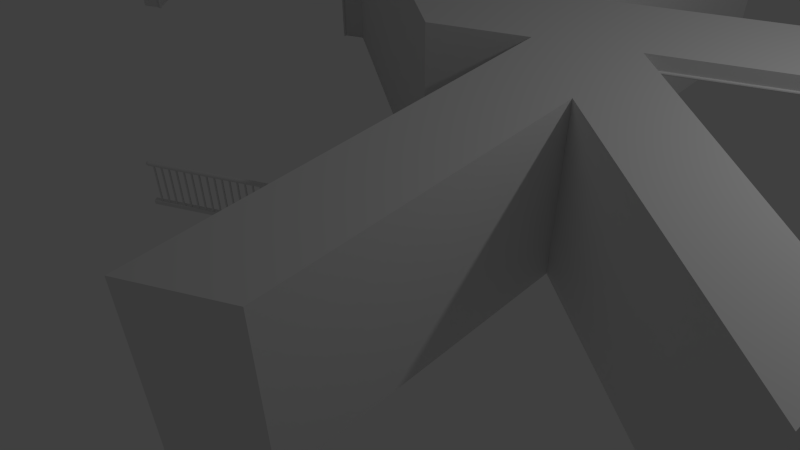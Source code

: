# Source: hex.blend  (saved by Blender 2.67.0; exported with 4.5.12 LTS)
import bpy
from mathutils import Matrix  # noqa: F401  (used for matrix-valued properties, if any)

bpy.ops.wm.read_factory_settings(use_empty=True)
scene = bpy.context.scene
scene.name = 'Scene'

# ---- collections
col_collection_1 = bpy.data.collections.new('Collection 1'); scene.collection.children.link(col_collection_1)
col_collection_2 = bpy.data.collections.new('Collection 2'); scene.collection.children.link(col_collection_2)
col_collection_2.hide_render = True
col_collection_2.hide_viewport = True
col_collection_3 = bpy.data.collections.new('Collection 3'); scene.collection.children.link(col_collection_3)
col_collection_3.hide_render = True
col_collection_3.hide_viewport = True
col_collection_20 = bpy.data.collections.new('Collection 20'); scene.collection.children.link(col_collection_20)
col_collection_20.hide_render = True
col_collection_20.hide_viewport = True
col_bookcase = bpy.data.collections.new('Bookcase')  # instanced only; not linked into the scene
col_doorframe = bpy.data.collections.new('Doorframe')  # instanced only; not linked into the scene

# ---- materials (node trees are filled in below, after node groups)
mat_material = bpy.data.materials.new('Material')
mat_material.alpha_threshold = 0.0
mat_material.use_transparent_shadow = False
mat_material.roughness = 0.5
mat_material.line_color = (0.0, 0.0, 0.0, 1.0)

# ---- material node trees

# ---- world
world_world = bpy.data.worlds.new('World'); scene.world = world_world
world_world.color = (0.05088, 0.05088, 0.05088)
world_world.use_sun_shadow = False
world_world.sun_shadow_jitter_overblur = 0.0
world_world.cycles.sampling_method = 'MANUAL'
world_world.cycles.sample_map_resolution = 256

# ---- cameras
cam_camera = bpy.data.cameras.new('Camera')
cam_camera.clip_end = 100.0
cam_camera.lens = 35.0
cam_camera.sensor_width = 32.0
cam_camera.sensor_height = 18.0
cam_camera.ortho_scale = 7.314
cam_camera.dof.focus_distance = 0.0
cam_camera.dof.aperture_fstop = 128.0

# ---- lights
light_lamp = bpy.data.lights.new('Lamp', 'POINT')
light_lamp.transmission_factor = 0.0
light_lamp.cutoff_distance = 30.0
light_lamp.energy = 100.0
light_lamp.shadow_buffer_clip_start = 1.001
light_lamp.shadow_soft_size = 0.1
light_lamp.shadow_maximum_resolution = 0.006
light_lamp.use_absolute_resolution = True
light_lamp.cycles.use_multiple_importance_sampling = False

# ---- meshes
me_far_end = bpy.data.meshes.new('Far End')
me_far_end.from_pydata([(4.33, 7.5, 0.0), (-2.337e-05, 10.0, 0.0), (-4.33, 7.5, 0.0), (-4.33, 2.5, 0.0), (0.0, 0.0, 0.0), (4.33, 2.5, 0.0), (4.33, 7.5, -0.1), (-2.337e-05, 10.0, -0.1), (-4.33, 7.5, -0.1), (-4.33, 2.5, -0.1), (0.0, 0.0, -0.1), (4.33, 2.5, -0.1)], [], [(2, 1, 0, 5, 4, 3), (8, 9, 10, 11, 6, 7), (1, 2, 8, 7), (4, 5, 11, 10), (4, 3, 9, 10), (0, 1, 7, 6), (2, 3, 9, 8), (5, 0, 6, 11)])
me_far_end.use_remesh_preserve_volume = False
me_far_end.use_remesh_preserve_attributes = False
me_far_end.use_mirror_vertex_groups = False
me_far_end.update()
me_passage_floor = bpy.data.meshes.new('Passage Floor')
me_passage_floor.from_pydata([(2.5, 4.13e-07, 0.0), (-2.5, 6.057e-07, 0.0), (2.5, 1.0, 0.0), (-2.5, 1.0, 0.0), (2.5, 4.13e-07, -0.1), (-2.5, 6.057e-07, -0.1), (2.5, 1.0, -0.1), (-2.5, 1.0, -0.1)], [], [(1, 3, 2, 0), (5, 4, 6, 7), (0, 2, 6, 4), (3, 1, 5, 7), (1, 0, 4, 5), (2, 3, 7, 6)])
me_passage_floor.use_remesh_preserve_volume = False
me_passage_floor.use_remesh_preserve_attributes = False
me_passage_floor.use_mirror_vertex_groups = False
me_passage_floor.update()
me_hexagon_004 = bpy.data.meshes.new('Hexagon.004')
me_hexagon_004.from_pydata([(-4.33, 7.5, 0.0), (-8.66, 5.0, 0.0), (-8.66, -7.153e-07, 0.0), (-4.33, -2.5, 0.0), (0.0, 0.0, 0.0), (0.0, 5.0, 0.0), (1.51e-07, -1.25, 0.0), (-3.248, -3.125, 0.0), (-4.33, 7.5, -0.1), (-8.66, 5.0, -0.1), (-8.66, -7.153e-07, -0.1), (-4.33, -2.5, -0.1), (0.0, 0.0, -0.1), (0.0, 5.0, -0.1), (1.51e-07, -1.25, -0.1), (-3.248, -3.125, -0.1)], [], [(2, 1, 0, 5, 4, 3), (3, 4, 6, 7), (10, 11, 12, 13, 8, 9), (11, 15, 14, 12), (3, 7, 15, 11), (1, 2, 10, 9), (4, 5, 13, 12), (6, 4, 12, 14), (0, 1, 9, 8), (7, 6, 14, 15), (2, 3, 11, 10), (5, 0, 8, 13)])
me_hexagon_004.use_remesh_preserve_volume = False
me_hexagon_004.use_remesh_preserve_attributes = False
me_hexagon_004.use_mirror_vertex_groups = False
me_hexagon_004.update()
me_railing = bpy.data.meshes.new('Railing')
me_railing.from_pydata([(-3.0, -0.03, -0.03), (-3.0, 0.03, -0.03), (0.0, 0.03, -0.03), (0.0, -0.03, -0.03), (-3.0, -0.03, 0.03), (-3.0, 0.03, 0.03), (0.0, 0.03, 0.03), (0.0, -0.03, 0.03)], [], [(4, 5, 1, 0), (5, 6, 2, 1), (6, 7, 3, 2), (7, 4, 0, 3), (0, 1, 2, 3), (7, 6, 5, 4)])
me_railing.use_remesh_preserve_volume = False
me_railing.use_remesh_preserve_attributes = False
me_railing.use_mirror_vertex_groups = False
me_railing.update()
me_bannister_base = bpy.data.meshes.new('Bannister Base')
me_bannister_base.from_pydata([(-3.0, -0.03, -0.03), (-3.0, 0.03, -0.03), (0.0, 0.03, -0.03), (0.0, -0.03, -0.03), (-3.0, -0.03, 0.03), (-3.0, 0.03, 0.03), (0.0, 0.03, 0.03), (0.0, -0.03, 0.03)], [], [(4, 5, 1, 0), (5, 6, 2, 1), (6, 7, 3, 2), (7, 4, 0, 3), (0, 1, 2, 3), (7, 6, 5, 4)])
me_bannister_base.use_remesh_preserve_volume = False
me_bannister_base.use_remesh_preserve_attributes = False
me_bannister_base.use_mirror_vertex_groups = False
me_bannister_base.update()
me_railing_post = bpy.data.meshes.new('Railing Post')
me_railing_post.from_pydata([(-0.04, -0.04, -0.16), (-0.04, 0.04, -0.16), (0.04, 0.04, -0.16), (0.04, -0.04, -0.16), (-0.04, -0.04, 0.64), (-0.04, 0.04, 0.64), (0.04, 0.04, 0.64), (0.04, -0.04, 0.64)], [], [(4, 5, 1, 0), (5, 6, 2, 1), (6, 7, 3, 2), (7, 4, 0, 3), (0, 1, 2, 3), (7, 6, 5, 4)])
me_railing_post.use_remesh_preserve_volume = False
me_railing_post.use_remesh_preserve_attributes = False
me_railing_post.use_mirror_vertex_groups = False
me_railing_post.update()
me_knob = bpy.data.meshes.new('Knob')
me_knob.from_pydata([(-0.007804, 0.0, 0.03923), (-0.01531, 0.0, 0.03696), (-0.02222, 0.0, 0.03326), (-0.02828, 0.0, 0.02828), (-0.03326, 0.0, 0.02222), (-0.03696, 0.0, 0.01531), (-0.03923, 0.0, 0.007804), (-0.04, 0.0, 3.02e-09), (-0.03923, 0.0, -0.007804), (-0.03696, 0.0, -0.01531), (-0.03326, 0.0, -0.02222), (-0.02828, 0.0, -0.02828), (-0.02222, 0.0, -0.03326), (-0.007654, 0.001522, 0.03923), (-0.01501, 0.002986, 0.03696), (-0.0218, 0.004335, 0.03326), (-0.02774, 0.005518, 0.02828), (-0.03262, 0.006488, 0.02222), (-0.03625, 0.00721, 0.01531), (-0.03848, 0.007654, 0.007804), (-0.03923, 0.007804, 3.725e-09), (-0.03848, 0.007654, -0.007804), (-0.03625, 0.00721, -0.01531), (-0.03262, 0.006488, -0.02222), (-0.02774, 0.005518, -0.02828), (-0.0218, 0.004335, -0.03326), (-0.00721, 0.002986, 0.03923), (-0.01414, 0.005858, 0.03696), (-0.02053, 0.008504, 0.03326), (-0.02613, 0.01082, 0.02828), (-0.03073, 0.01273, 0.02222), (-0.03414, 0.01414, 0.01531), (-0.03625, 0.01501, 0.007804), (-0.03696, 0.01531, 3.725e-09), (-0.03625, 0.01501, -0.007804), (-0.03414, 0.01414, -0.01531), (-0.03073, 0.01273, -0.02222), (-0.02613, 0.01082, -0.02828), (-0.02053, 0.008504, -0.03326), (-0.006488, 0.004335, 0.03923), (-0.01273, 0.008504, 0.03696), (-0.01848, 0.01235, 0.03326), (-0.02352, 0.01571, 0.02828), (-0.02765, 0.01848, 0.02222), (-0.03073, 0.02053, 0.01531), (-0.03262, 0.0218, 0.007804), (-0.03326, 0.02222, 3.725e-09), (-0.03262, 0.0218, -0.007804), (-0.03073, 0.02053, -0.01531), (-0.02765, 0.01848, -0.02222), (-0.02352, 0.01571, -0.02828), (-0.01848, 0.01235, -0.03326), (-0.005518, 0.005518, 0.03923), (-0.01082, 0.01082, 0.03696), (-0.01571, 0.01571, 0.03326), (-0.02, 0.02, 0.02828), (-0.02352, 0.02352, 0.02222), (-0.02613, 0.02613, 0.01531), (-0.02774, 0.02774, 0.007804), (-0.02828, 0.02828, 3.725e-09), (-0.02774, 0.02774, -0.007804), (-0.02613, 0.02613, -0.01531), (-0.02352, 0.02352, -0.02222), (-0.02, 0.02, -0.02828), (-0.01571, 0.01571, -0.03326), (-0.004335, 0.006488, 0.03923), (-0.008504, 0.01273, 0.03696), (-0.01235, 0.01848, 0.03326), (-0.01571, 0.02352, 0.02828), (-0.01848, 0.02765, 0.02222), (-0.02053, 0.03073, 0.01531), (-0.0218, 0.03262, 0.007804), (-0.02222, 0.03326, 3.725e-09), (-0.0218, 0.03262, -0.007804), (-0.02053, 0.03073, -0.01531), (-0.01848, 0.02765, -0.02222), (-0.01571, 0.02352, -0.02828), (-0.01235, 0.01848, -0.03326), (-0.002986, 0.00721, 0.03923), (-0.005858, 0.01414, 0.03696), (-0.008504, 0.02053, 0.03326), (-0.01082, 0.02613, 0.02828), (-0.01273, 0.03073, 0.02222), (-0.01414, 0.03414, 0.01531), (-0.01501, 0.03625, 0.007804), (-0.01531, 0.03696, 3.725e-09), (-0.01501, 0.03625, -0.007804), (-0.01414, 0.03414, -0.01531), (-0.01273, 0.03073, -0.02222), (-0.01082, 0.02613, -0.02828), (-0.008504, 0.02053, -0.03326), (-0.001522, 0.007654, 0.03923), (-0.002986, 0.01501, 0.03696), (-0.004335, 0.0218, 0.03326), (-0.005518, 0.02774, 0.02828), (-0.006488, 0.03262, 0.02222), (-0.00721, 0.03625, 0.01531), (-0.007654, 0.03848, 0.007804), (-0.007804, 0.03923, 3.725e-09), (-0.007654, 0.03848, -0.007804), (-0.00721, 0.03625, -0.01531), (-0.006488, 0.03262, -0.02222), (-0.005518, 0.02774, -0.02828), (-0.004335, 0.0218, -0.03326), (1.35e-08, 0.007804, 0.03923), (1.373e-08, 0.01531, 0.03696), (1.443e-08, 0.02222, 0.03326), (1.536e-08, 0.02828, 0.02828), (1.303e-08, 0.03326, 0.02222), (1.629e-08, 0.03696, 0.01531), (1.35e-08, 0.03923, 0.007804), (1.769e-08, 0.04, 3.725e-09), (1.21e-08, 0.03923, -0.007804), (1.536e-08, 0.03696, -0.01531), (1.303e-08, 0.03326, -0.02222), (1.536e-08, 0.02828, -0.02828), (1.35e-08, 0.02222, -0.03326), (0.001522, 0.007654, 0.03923), (0.002986, 0.01501, 0.03696), (0.004335, 0.0218, 0.03326), (0.005518, 0.02774, 0.02828), (0.006488, 0.03262, 0.02222), (0.00721, 0.03625, 0.01531), (0.007654, 0.03848, 0.007804), (0.007804, 0.03923, 3.725e-09), (0.007654, 0.03848, -0.007804), (0.00721, 0.03625, -0.01531), (0.006488, 0.03262, -0.02222), (0.005518, 0.02774, -0.02828), (0.004335, 0.0218, -0.03326), (0.002986, 0.00721, 0.03923), (0.005858, 0.01414, 0.03696), (0.008504, 0.02053, 0.03326), (0.01082, 0.02613, 0.02828), (0.01273, 0.03073, 0.02222), (0.01414, 0.03414, 0.01531), (0.01501, 0.03625, 0.007804), (0.01531, 0.03696, 3.725e-09), (0.01501, 0.03625, -0.007804), (0.01414, 0.03414, -0.01531), (0.01273, 0.03073, -0.02222), (0.01082, 0.02613, -0.02828), (0.008504, 0.02053, -0.03326), (0.004335, 0.006488, 0.03923), (0.008504, 0.01273, 0.03696), (0.01235, 0.01848, 0.03326), (0.01571, 0.02352, 0.02828), (0.01848, 0.02765, 0.02222), (0.02053, 0.03073, 0.01531), (0.0218, 0.03262, 0.007804), (0.02222, 0.03326, 3.725e-09), (0.0218, 0.03262, -0.007804), (0.02053, 0.03073, -0.01531), (0.01848, 0.02765, -0.02222), (0.01571, 0.02352, -0.02828), (0.01235, 0.01848, -0.03326), (0.005518, 0.005518, 0.03923), (0.01082, 0.01082, 0.03696), (0.01571, 0.01571, 0.03326), (0.02, 0.02, 0.02828), (0.02352, 0.02352, 0.02222), (0.02613, 0.02613, 0.01531), (0.02774, 0.02774, 0.007804), (0.02828, 0.02828, 3.725e-09), (0.02774, 0.02774, -0.007804), (0.02613, 0.02613, -0.01531), (0.02352, 0.02352, -0.02222), (0.02, 0.02, -0.02828), (0.01571, 0.01571, -0.03326), (0.006488, 0.004335, 0.03923), (0.01273, 0.008504, 0.03696), (0.01848, 0.01235, 0.03326), (0.02352, 0.01571, 0.02828), (0.02765, 0.01848, 0.02222), (0.03073, 0.02053, 0.01531), (0.03262, 0.0218, 0.007804), (0.03326, 0.02222, 3.725e-09), (0.03262, 0.0218, -0.007804), (0.03073, 0.02053, -0.01531), (0.02765, 0.01848, -0.02222), (0.02352, 0.01571, -0.02828), (0.01848, 0.01235, -0.03326), (0.00721, 0.002986, 0.03923), (0.01414, 0.005858, 0.03696), (0.02053, 0.008504, 0.03326), (0.02613, 0.01082, 0.02828), (0.03073, 0.01273, 0.02222), (0.03414, 0.01414, 0.01531), (0.03625, 0.01501, 0.007804), (0.03696, 0.01531, 3.725e-09), (0.03625, 0.01501, -0.007804), (0.03414, 0.01414, -0.01531), (0.03073, 0.01273, -0.02222), (0.02613, 0.01082, -0.02828), (0.02053, 0.008504, -0.03326), (0.007654, 0.001522, 0.03923), (0.01501, 0.002986, 0.03696), (0.0218, 0.004335, 0.03326), (0.02774, 0.005518, 0.02828), (0.03262, 0.006488, 0.02222), (0.03625, 0.00721, 0.01531), (0.03848, 0.007654, 0.007804), (0.03923, 0.007804, 3.725e-09), (0.03848, 0.007654, -0.007804), (0.03625, 0.00721, -0.01531), (0.03262, 0.006488, -0.02222), (0.02774, 0.005518, -0.02828), (0.0218, 0.004335, -0.03326), (0.007804, -1.397e-09, 0.03923), (0.01531, -3.492e-09, 0.03696), (0.02222, -9.313e-10, 0.03326), (0.02828, -6.519e-09, 0.02828), (0.03326, 4.657e-10, 0.02222), (0.03696, -5.588e-09, 0.01531), (0.03923, -9.313e-10, 0.007804), (0.04, -6.519e-09, 3.725e-09), (0.03923, -4.657e-10, -0.007804), (0.03696, -3.26e-09, -0.01531), (0.03326, 4.657e-10, -0.02222), (0.02828, -6.519e-09, -0.02828), (0.02222, -2.328e-09, -0.03326), (0.007654, -0.001522, 0.03923), (0.01501, -0.002986, 0.03696), (0.0218, -0.004335, 0.03326), (0.02774, -0.005518, 0.02828), (0.03262, -0.006488, 0.02222), (0.03625, -0.00721, 0.01531), (0.03848, -0.007654, 0.007804), (0.03923, -0.007804, 3.725e-09), (0.03848, -0.007654, -0.007804), (0.03625, -0.00721, -0.01531), (0.03262, -0.006488, -0.02222), (0.02774, -0.005518, -0.02828), (0.0218, -0.004335, -0.03326), (0.00721, -0.002986, 0.03923), (0.01414, -0.005858, 0.03696), (0.02053, -0.008504, 0.03326), (0.02613, -0.01082, 0.02828), (0.03073, -0.01273, 0.02222), (0.03414, -0.01414, 0.01531), (0.03625, -0.01501, 0.007804), (0.03696, -0.01531, 3.725e-09), (0.03625, -0.01501, -0.007804), (0.03414, -0.01414, -0.01531), (0.03073, -0.01273, -0.02222), (0.02613, -0.01082, -0.02828), (0.02053, -0.008504, -0.03326), (0.006488, -0.004335, 0.03923), (0.01273, -0.008504, 0.03696), (0.01848, -0.01235, 0.03326), (0.02352, -0.01571, 0.02828), (0.02765, -0.01848, 0.02222), (0.03073, -0.02053, 0.01531), (0.03262, -0.0218, 0.007804), (0.03326, -0.02222, 3.725e-09), (0.03262, -0.0218, -0.007804), (0.03073, -0.02053, -0.01531), (0.02765, -0.01848, -0.02222), (0.02352, -0.01571, -0.02828), (0.01848, -0.01235, -0.03326), (0.005518, -0.005518, 0.03923), (0.01082, -0.01082, 0.03696), (0.01571, -0.01571, 0.03326), (0.02, -0.02, 0.02828), (0.02352, -0.02352, 0.02222), (0.02613, -0.02613, 0.01531), (0.02774, -0.02774, 0.007804), (0.02828, -0.02828, 3.725e-09), (0.02774, -0.02774, -0.007804), (0.02613, -0.02613, -0.01531), (0.02352, -0.02352, -0.02222), (0.02, -0.02, -0.02828), (0.01571, -0.01571, -0.03326), (0.004335, -0.006488, 0.03923), (0.008504, -0.01273, 0.03696), (0.01235, -0.01848, 0.03326), (0.01571, -0.02352, 0.02828), (0.01848, -0.02765, 0.02222), (0.02053, -0.03073, 0.01531), (0.0218, -0.03262, 0.007804), (0.02222, -0.03326, 3.725e-09), (0.0218, -0.03262, -0.007804), (0.02053, -0.03073, -0.01531), (0.01848, -0.02765, -0.02222), (0.01571, -0.02352, -0.02828), (0.01235, -0.01848, -0.03326), (0.002986, -0.00721, 0.03923), (0.005858, -0.01414, 0.03696), (0.008504, -0.02053, 0.03326), (0.01082, -0.02613, 0.02828), (0.01273, -0.03073, 0.02222), (0.01414, -0.03414, 0.01531), (0.01501, -0.03625, 0.007804), (0.01531, -0.03696, 3.725e-09), (0.01501, -0.03625, -0.007804), (0.01414, -0.03414, -0.01531), (0.01273, -0.03073, -0.02222), (0.01082, -0.02613, -0.02828), (0.008504, -0.02053, -0.03326), (0.001522, -0.007654, 0.03923), (0.002986, -0.01501, 0.03696), (0.004335, -0.0218, 0.03326), (0.005518, -0.02774, 0.02828), (0.006488, -0.03262, 0.02222), (0.00721, -0.03625, 0.01531), (0.007654, -0.03848, 0.007804), (0.007804, -0.03923, 3.725e-09), (0.007654, -0.03848, -0.007804), (0.00721, -0.03625, -0.01531), (0.006488, -0.03262, -0.02222), (0.005518, -0.02774, -0.02828), (0.004335, -0.0218, -0.03326), (1.012e-08, -0.007804, 0.03923), (8.61e-09, -0.01531, 0.03696), (1.164e-08, -0.02222, 0.03326), (2.789e-09, -0.02828, 0.02828), (1.396e-08, -0.03326, 0.02222), (7.911e-09, -0.03696, 0.01531), (1.21e-08, -0.03923, 0.007804), (2.789e-09, -0.04, 3.725e-09), (1.21e-08, -0.03923, -0.007804), (7.446e-09, -0.03696, -0.01531), (1.396e-08, -0.03326, -0.02222), (2.789e-09, -0.02828, -0.02828), (1.024e-08, -0.02222, -0.03326), (1.049e-08, -1.278e-08, 0.04), (-0.001522, -0.007654, 0.03923), (-0.002986, -0.01501, 0.03696), (-0.004335, -0.0218, 0.03326), (-0.005518, -0.02774, 0.02828), (-0.006488, -0.03262, 0.02222), (-0.00721, -0.03625, 0.01531), (-0.007654, -0.03848, 0.007804), (-0.007804, -0.03923, 3.725e-09), (-0.007654, -0.03848, -0.007804), (-0.00721, -0.03625, -0.01531), (-0.006488, -0.03262, -0.02222), (-0.005518, -0.02774, -0.02828), (-0.004335, -0.0218, -0.03326), (-0.002986, -0.00721, 0.03923), (-0.005858, -0.01414, 0.03696), (-0.008504, -0.02053, 0.03326), (-0.01082, -0.02613, 0.02828), (-0.01273, -0.03073, 0.02222), (-0.01414, -0.03414, 0.01531), (-0.01501, -0.03625, 0.007804), (-0.01531, -0.03696, 3.725e-09), (-0.01501, -0.03625, -0.007804), (-0.01414, -0.03414, -0.01531), (-0.01273, -0.03073, -0.02222), (-0.01082, -0.02613, -0.02828), (-0.008504, -0.02053, -0.03326), (-0.004335, -0.006488, 0.03923), (-0.008504, -0.01273, 0.03696), (-0.01235, -0.01848, 0.03326), (-0.01571, -0.02352, 0.02828), (-0.01848, -0.02765, 0.02222), (-0.02053, -0.03073, 0.01531), (-0.0218, -0.03262, 0.007804), (-0.02222, -0.03326, 3.725e-09), (-0.0218, -0.03262, -0.007804), (-0.02053, -0.03073, -0.01531), (-0.01848, -0.02765, -0.02222), (-0.01571, -0.02352, -0.02828), (-0.01235, -0.01848, -0.03326), (-0.005518, -0.005518, 0.03923), (-0.01082, -0.01082, 0.03696), (-0.01571, -0.01571, 0.03326), (-0.02, -0.02, 0.02828), (-0.02352, -0.02352, 0.02222), (-0.02613, -0.02613, 0.01531), (-0.02774, -0.02774, 0.007804), (-0.02828, -0.02828, 3.725e-09), (-0.02774, -0.02774, -0.007804), (-0.02613, -0.02613, -0.01531), (-0.02352, -0.02352, -0.02222), (-0.02, -0.02, -0.02828), (-0.01571, -0.01571, -0.03326), (-0.006488, -0.004335, 0.03923), (-0.01273, -0.008504, 0.03696), (-0.01848, -0.01235, 0.03326), (-0.02352, -0.01571, 0.02828), (-0.02765, -0.01848, 0.02222), (-0.03073, -0.02053, 0.01531), (-0.03262, -0.0218, 0.007804), (-0.03326, -0.02222, 3.725e-09), (-0.03262, -0.0218, -0.007804), (-0.03073, -0.02053, -0.01531), (-0.02765, -0.01848, -0.02222), (-0.02352, -0.01571, -0.02828), (-0.01848, -0.01235, -0.03326), (-0.00721, -0.002986, 0.03923), (-0.01414, -0.005858, 0.03696), (-0.02053, -0.008504, 0.03326), (-0.02613, -0.01082, 0.02828), (-0.03073, -0.01273, 0.02222), (-0.03414, -0.01414, 0.01531), (-0.03625, -0.01501, 0.007804), (-0.03696, -0.01531, 3.725e-09), (-0.03625, -0.01501, -0.007804), (-0.03414, -0.01414, -0.01531), (-0.03073, -0.01273, -0.02222), (-0.02613, -0.01082, -0.02828), (-0.02053, -0.008504, -0.03326), (-0.007654, -0.001522, 0.03923), (-0.01501, -0.002986, 0.03696), (-0.0218, -0.004335, 0.03326), (-0.02774, -0.005518, 0.02828), (-0.03262, -0.006488, 0.02222), (-0.03625, -0.00721, 0.01531), (-0.03848, -0.007654, 0.007804), (-0.03923, -0.007804, 3.725e-09), (-0.03848, -0.007654, -0.007804), (-0.03625, -0.00721, -0.01531), (-0.03262, -0.006488, -0.02222), (-0.02774, -0.005518, -0.02828), (-0.0218, -0.004335, -0.03326), (-0.02222, 0.0, -0.0645), (-0.01531, 0.0, -0.06819), (-0.007804, 0.0, -0.07047), (-0.0218, 0.004335, -0.0645), (-0.01501, 0.002986, -0.06819), (-0.007654, 0.001522, -0.07047), (-0.02053, 0.008504, -0.0645), (-0.01414, 0.005858, -0.06819), (-0.00721, 0.002986, -0.07047), (-0.01848, 0.01235, -0.0645), (-0.01273, 0.008504, -0.06819), (-0.006488, 0.004335, -0.07047), (-0.01571, 0.01571, -0.0645), (-0.01082, 0.01082, -0.06819), (-0.005518, 0.005518, -0.07047), (-0.01235, 0.01848, -0.0645), (-0.008504, 0.01273, -0.06819), (-0.004335, 0.006488, -0.07047), (-0.008504, 0.02053, -0.0645), (-0.005858, 0.01414, -0.06819), (-0.002986, 0.00721, -0.07047), (-0.004335, 0.0218, -0.0645), (-0.002986, 0.01501, -0.06819), (-0.001522, 0.007654, -0.07047), (1.35e-08, 0.02222, -0.0645), (1.49e-08, 0.01531, -0.06819), (1.303e-08, 0.007804, -0.07047), (0.004335, 0.0218, -0.0645), (0.002986, 0.01501, -0.06819), (0.001522, 0.007654, -0.07047), (0.008504, 0.02053, -0.0645), (0.005858, 0.01414, -0.06819), (0.002986, 0.00721, -0.07047), (0.01235, 0.01848, -0.0645), (0.008504, 0.01273, -0.06819), (0.004335, 0.006488, -0.07047), (0.01571, 0.01571, -0.0645), (0.01082, 0.01082, -0.06819), (0.005518, 0.005518, -0.07047), (0.01848, 0.01235, -0.0645), (0.01273, 0.008504, -0.06819), (0.006488, 0.004335, -0.07047), (0.02053, 0.008504, -0.0645), (0.01414, 0.005858, -0.06819), (0.00721, 0.002986, -0.07047), (0.0218, 0.004335, -0.0645), (0.01501, 0.002986, -0.06819), (0.007654, 0.001522, -0.07047), (0.02222, -2.328e-09, -0.0645), (0.01531, -2.561e-09, -0.06819), (0.007804, 0.0, -0.07047), (0.0218, -0.004335, -0.0645), (0.01501, -0.002986, -0.06819), (0.007654, -0.001522, -0.07047), (0.02053, -0.008504, -0.0645), (0.01414, -0.005858, -0.06819), (0.00721, -0.002986, -0.07047), (0.01848, -0.01235, -0.0645), (0.01273, -0.008504, -0.06819), (0.006488, -0.004335, -0.07047), (0.01571, -0.01571, -0.0645), (0.01082, -0.01082, -0.06819), (0.005518, -0.005518, -0.07047), (0.01235, -0.01848, -0.0645), (0.008504, -0.01273, -0.06819), (0.004335, -0.006488, -0.07047), (0.008504, -0.02053, -0.0645), (0.005858, -0.01414, -0.06819), (0.002986, -0.00721, -0.07047), (0.004335, -0.0218, -0.0645), (0.002986, -0.01501, -0.06819), (0.001522, -0.007654, -0.07047), (1.024e-08, -0.02222, -0.0645), (8.61e-09, -0.01531, -0.06819), (1.234e-08, -0.007804, -0.07047), (1.303e-08, 0.0, -0.07124), (-0.004335, -0.0218, -0.0645), (-0.002986, -0.01501, -0.06819), (-0.001522, -0.007654, -0.07047), (-0.008504, -0.02053, -0.0645), (-0.005858, -0.01414, -0.06819), (-0.002986, -0.00721, -0.07047), (-0.01235, -0.01848, -0.0645), (-0.008504, -0.01273, -0.06819), (-0.004335, -0.006488, -0.07047), (-0.01571, -0.01571, -0.0645), (-0.01082, -0.01082, -0.06819), (-0.005518, -0.005518, -0.07047), (-0.01848, -0.01235, -0.0645), (-0.01273, -0.008504, -0.06819), (-0.006488, -0.004335, -0.07047), (-0.02053, -0.008504, -0.0645), (-0.01414, -0.005858, -0.06819), (-0.00721, -0.002986, -0.07047), (-0.0218, -0.004335, -0.0645), (-0.01501, -0.002986, -0.06819), (-0.007654, -0.001522, -0.07047)], [], [(10, 9, 22, 23), (4, 3, 16, 17), (11, 10, 23, 24), (5, 4, 17, 18), (12, 11, 24, 25), (6, 5, 18, 19), (7, 6, 19, 20), (1, 0, 13, 14), (8, 7, 20, 21), (2, 1, 14, 15), (9, 8, 21, 22), (3, 2, 15, 16), (25, 24, 37, 38), (19, 18, 31, 32), (20, 19, 32, 33), (14, 13, 26, 27), (21, 20, 33, 34), (15, 14, 27, 28), (22, 21, 34, 35), (16, 15, 28, 29), (23, 22, 35, 36), (17, 16, 29, 30), (24, 23, 36, 37), (18, 17, 30, 31), (36, 35, 48, 49), (30, 29, 42, 43), (37, 36, 49, 50), (31, 30, 43, 44), (38, 37, 50, 51), (32, 31, 44, 45), (33, 32, 45, 46), (27, 26, 39, 40), (34, 33, 46, 47), (28, 27, 40, 41), (35, 34, 47, 48), (29, 28, 41, 42), (47, 46, 59, 60), (41, 40, 53, 54), (48, 47, 60, 61), (42, 41, 54, 55), (49, 48, 61, 62), (43, 42, 55, 56), (50, 49, 62, 63), (44, 43, 56, 57), (51, 50, 63, 64), (45, 44, 57, 58), (46, 45, 58, 59), (40, 39, 52, 53), (64, 63, 76, 77), (58, 57, 70, 71), (59, 58, 71, 72), (53, 52, 65, 66), (60, 59, 72, 73), (54, 53, 66, 67), (61, 60, 73, 74), (55, 54, 67, 68), (62, 61, 74, 75), (56, 55, 68, 69), (63, 62, 75, 76), (57, 56, 69, 70), (75, 74, 87, 88), (69, 68, 81, 82), (76, 75, 88, 89), (70, 69, 82, 83), (77, 76, 89, 90), (71, 70, 83, 84), (72, 71, 84, 85), (66, 65, 78, 79), (73, 72, 85, 86), (67, 66, 79, 80), (74, 73, 86, 87), (68, 67, 80, 81), (79, 78, 91, 92), (86, 85, 98, 99), (80, 79, 92, 93), (87, 86, 99, 100), (81, 80, 93, 94), (88, 87, 100, 101), (82, 81, 94, 95), (89, 88, 101, 102), (83, 82, 95, 96), (90, 89, 102, 103), (84, 83, 96, 97), (85, 84, 97, 98), (96, 95, 108, 109), (103, 102, 115, 116), (97, 96, 109, 110), (98, 97, 110, 111), (92, 91, 104, 105), (99, 98, 111, 112), (93, 92, 105, 106), (100, 99, 112, 113), (94, 93, 106, 107), (101, 100, 113, 114), (95, 94, 107, 108), (102, 101, 114, 115), (113, 112, 125, 126), (107, 106, 119, 120), (114, 113, 126, 127), (108, 107, 120, 121), (115, 114, 127, 128), (109, 108, 121, 122), (116, 115, 128, 129), (110, 109, 122, 123), (111, 110, 123, 124), (105, 104, 117, 118), (112, 111, 124, 125), (106, 105, 118, 119), (124, 123, 136, 137), (118, 117, 130, 131), (125, 124, 137, 138), (119, 118, 131, 132), (126, 125, 138, 139), (120, 119, 132, 133), (127, 126, 139, 140), (121, 120, 133, 134), (128, 127, 140, 141), (122, 121, 134, 135), (129, 128, 141, 142), (123, 122, 135, 136), (141, 140, 153, 154), (135, 134, 147, 148), (142, 141, 154, 155), (136, 135, 148, 149), (137, 136, 149, 150), (131, 130, 143, 144), (138, 137, 150, 151), (132, 131, 144, 145), (139, 138, 151, 152), (133, 132, 145, 146), (140, 139, 152, 153), (134, 133, 146, 147), (152, 151, 164, 165), (146, 145, 158, 159), (153, 152, 165, 166), (147, 146, 159, 160), (154, 153, 166, 167), (148, 147, 160, 161), (155, 154, 167, 168), (149, 148, 161, 162), (150, 149, 162, 163), (144, 143, 156, 157), (151, 150, 163, 164), (145, 144, 157, 158), (163, 162, 175, 176), (157, 156, 169, 170), (164, 163, 176, 177), (158, 157, 170, 171), (165, 164, 177, 178), (159, 158, 171, 172), (166, 165, 178, 179), (160, 159, 172, 173), (167, 166, 179, 180), (161, 160, 173, 174), (168, 167, 180, 181), (162, 161, 174, 175), (180, 179, 192, 193), (174, 173, 186, 187), (181, 180, 193, 194), (175, 174, 187, 188), (176, 175, 188, 189), (170, 169, 182, 183), (177, 176, 189, 190), (171, 170, 183, 184), (178, 177, 190, 191), (172, 171, 184, 185), (179, 178, 191, 192), (173, 172, 185, 186), (191, 190, 203, 204), (185, 184, 197, 198), (192, 191, 204, 205), (186, 185, 198, 199), (193, 192, 205, 206), (187, 186, 199, 200), (194, 193, 206, 207), (188, 187, 200, 201), (189, 188, 201, 202), (183, 182, 195, 196), (190, 189, 202, 203), (184, 183, 196, 197), (202, 201, 214, 215), (196, 195, 208, 209), (203, 202, 215, 216), (197, 196, 209, 210), (204, 203, 216, 217), (198, 197, 210, 211), (205, 204, 217, 218), (199, 198, 211, 212), (206, 205, 218, 219), (200, 199, 212, 213), (207, 206, 219, 220), (201, 200, 213, 214), (212, 211, 224, 225), (219, 218, 231, 232), (213, 212, 225, 226), (220, 219, 232, 233), (214, 213, 226, 227), (215, 214, 227, 228), (209, 208, 221, 222), (216, 215, 228, 229), (210, 209, 222, 223), (217, 216, 229, 230), (211, 210, 223, 224), (218, 217, 230, 231), (229, 228, 241, 242), (223, 222, 235, 236), (230, 229, 242, 243), (224, 223, 236, 237), (231, 230, 243, 244), (225, 224, 237, 238), (232, 231, 244, 245), (226, 225, 238, 239), (233, 232, 245, 246), (227, 226, 239, 240), (228, 227, 240, 241), (222, 221, 234, 235), (246, 245, 258, 259), (240, 239, 252, 253), (241, 240, 253, 254), (235, 234, 247, 248), (242, 241, 254, 255), (236, 235, 248, 249), (243, 242, 255, 256), (237, 236, 249, 250), (244, 243, 256, 257), (238, 237, 250, 251), (245, 244, 257, 258), (239, 238, 251, 252), (257, 256, 269, 270), (251, 250, 263, 264), (258, 257, 270, 271), (252, 251, 264, 265), (259, 258, 271, 272), (253, 252, 265, 266), (254, 253, 266, 267), (248, 247, 260, 261), (255, 254, 267, 268), (249, 248, 261, 262), (256, 255, 268, 269), (250, 249, 262, 263), (268, 267, 280, 281), (262, 261, 274, 275), (269, 268, 281, 282), (263, 262, 275, 276), (270, 269, 282, 283), (264, 263, 276, 277), (271, 270, 283, 284), (265, 264, 277, 278), (272, 271, 284, 285), (266, 265, 278, 279), (267, 266, 279, 280), (261, 260, 273, 274), (285, 284, 297, 298), (279, 278, 291, 292), (280, 279, 292, 293), (274, 273, 286, 287), (281, 280, 293, 294), (275, 274, 287, 288), (282, 281, 294, 295), (276, 275, 288, 289), (283, 282, 295, 296), (277, 276, 289, 290), (284, 283, 296, 297), (278, 277, 290, 291), (296, 295, 308, 309), (290, 289, 302, 303), (297, 296, 309, 310), (291, 290, 303, 304), (298, 297, 310, 311), (292, 291, 304, 305), (293, 292, 305, 306), (287, 286, 299, 300), (294, 293, 306, 307), (288, 287, 300, 301), (295, 294, 307, 308), (289, 288, 301, 302), (307, 306, 319, 320), (301, 300, 313, 314), (308, 307, 320, 321), (302, 301, 314, 315), (309, 308, 321, 322), (303, 302, 315, 316), (310, 309, 322, 323), (304, 303, 316, 317), (311, 310, 323, 324), (305, 304, 317, 318), (306, 305, 318, 319), (300, 299, 312, 313), (324, 323, 337, 338), (318, 317, 331, 332), (319, 318, 332, 333), (313, 312, 326, 327), (320, 319, 333, 334), (314, 313, 327, 328), (321, 320, 334, 335), (315, 314, 328, 329), (322, 321, 335, 336), (316, 315, 329, 330), (323, 322, 336, 337), (317, 316, 330, 331), (329, 328, 341, 342), (336, 335, 348, 349), (330, 329, 342, 343), (337, 336, 349, 350), (331, 330, 343, 344), (338, 337, 350, 351), (332, 331, 344, 345), (333, 332, 345, 346), (327, 326, 339, 340), (334, 333, 346, 347), (328, 327, 340, 341), (335, 334, 347, 348), (346, 345, 358, 359), (340, 339, 352, 353), (347, 346, 359, 360), (341, 340, 353, 354), (348, 347, 360, 361), (342, 341, 354, 355), (349, 348, 361, 362), (343, 342, 355, 356), (350, 349, 362, 363), (344, 343, 356, 357), (351, 350, 363, 364), (345, 344, 357, 358), (363, 362, 375, 376), (357, 356, 369, 370), (364, 363, 376, 377), (358, 357, 370, 371), (359, 358, 371, 372), (353, 352, 365, 366), (360, 359, 372, 373), (354, 353, 366, 367), (361, 360, 373, 374), (355, 354, 367, 368), (362, 361, 374, 375), (356, 355, 368, 369), (374, 373, 386, 387), (368, 367, 380, 381), (375, 374, 387, 388), (369, 368, 381, 382), (376, 375, 388, 389), (370, 369, 382, 383), (377, 376, 389, 390), (371, 370, 383, 384), (372, 371, 384, 385), (366, 365, 378, 379), (373, 372, 385, 386), (367, 366, 379, 380), (385, 384, 397, 398), (379, 378, 391, 392), (386, 385, 398, 399), (380, 379, 392, 393), (387, 386, 399, 400), (381, 380, 393, 394), (388, 387, 400, 401), (382, 381, 394, 395), (389, 388, 401, 402), (383, 382, 395, 396), (390, 389, 402, 403), (384, 383, 396, 397), (402, 401, 414, 415), (396, 395, 408, 409), (403, 402, 415, 416), (397, 396, 409, 410), (398, 397, 410, 411), (392, 391, 404, 405), (399, 398, 411, 412), (393, 392, 405, 406), (400, 399, 412, 413), (394, 393, 406, 407), (401, 400, 413, 414), (395, 394, 407, 408), (0, 325, 13), (13, 325, 26), (26, 325, 39), (38, 51, 426, 423), (338, 351, 496, 493), (39, 325, 52), (52, 325, 65), (351, 364, 499, 496), (65, 325, 78), (285, 298, 483, 480), (77, 90, 435, 432), (78, 325, 91), (91, 325, 104), (90, 103, 438, 435), (104, 325, 117), (51, 64, 429, 426), (12, 25, 420, 417), (117, 325, 130), (130, 325, 143), (364, 377, 502, 499), (259, 272, 477, 474), (143, 325, 156), (142, 155, 450, 447), (156, 325, 169), (169, 325, 182), (220, 233, 468, 465), (103, 116, 441, 438), (182, 325, 195), (195, 325, 208), (403, 416, 511, 508), (208, 325, 221), (298, 311, 486, 483), (311, 324, 489, 486), (221, 325, 234), (234, 325, 247), (181, 194, 459, 456), (247, 325, 260), (416, 12, 417, 511), (272, 285, 480, 477), (260, 325, 273), (273, 325, 286), (25, 38, 423, 420), (286, 325, 299), (233, 246, 471, 468), (64, 77, 432, 429), (299, 325, 312), (312, 325, 326), (377, 390, 505, 502), (326, 325, 339), (155, 168, 453, 450), (129, 142, 447, 444), (339, 325, 352), (352, 325, 365), (324, 338, 493, 489), (207, 220, 465, 462), (365, 325, 378), (116, 129, 444, 441), (378, 325, 391), (391, 325, 404), (390, 403, 508, 505), (194, 207, 462, 459), (413, 412, 8, 9), (407, 406, 2, 3), (414, 413, 9, 10), (408, 407, 3, 4), (415, 414, 10, 11), (409, 408, 4, 5), (416, 415, 11, 12), (410, 409, 5, 6), (404, 325, 0), (168, 181, 456, 453), (411, 410, 6, 7), (405, 404, 0, 1), (246, 259, 474, 471), (412, 411, 7, 8), (406, 405, 1, 2), (418, 417, 420, 421), (419, 418, 421, 422), (421, 420, 423, 424), (422, 421, 424, 425), (424, 423, 426, 427), (425, 424, 427, 428), (428, 427, 430, 431), (427, 426, 429, 430), (430, 429, 432, 433), (431, 430, 433, 434), (433, 432, 435, 436), (434, 433, 436, 437), (437, 436, 439, 440), (436, 435, 438, 439), (439, 438, 441, 442), (440, 439, 442, 443), (442, 441, 444, 445), (443, 442, 445, 446), (445, 444, 447, 448), (446, 445, 448, 449), (448, 447, 450, 451), (449, 448, 451, 452), (451, 450, 453, 454), (452, 451, 454, 455), (454, 453, 456, 457), (455, 454, 457, 458), (457, 456, 459, 460), (458, 457, 460, 461), (460, 459, 462, 463), (461, 460, 463, 464), (463, 462, 465, 466), (464, 463, 466, 467), (466, 465, 468, 469), (467, 466, 469, 470), (469, 468, 471, 472), (470, 469, 472, 473), (472, 471, 474, 475), (473, 472, 475, 476), (475, 474, 477, 478), (476, 475, 478, 479), (479, 478, 481, 482), (478, 477, 480, 481), (481, 480, 483, 484), (482, 481, 484, 485), (484, 483, 486, 487), (485, 484, 487, 488), (488, 487, 490, 491), (487, 486, 489, 490), (490, 489, 493, 494), (491, 490, 494, 495), (494, 493, 496, 497), (495, 494, 497, 498), (498, 497, 500, 501), (497, 496, 499, 500), (500, 499, 502, 503), (501, 500, 503, 504), (503, 502, 505, 506), (504, 503, 506, 507), (506, 505, 508, 509), (507, 506, 509, 510), (509, 508, 511, 512), (510, 509, 512, 513), (492, 419, 422), (492, 422, 425), (492, 425, 428), (492, 428, 431), (492, 431, 434), (492, 434, 437), (492, 437, 440), (492, 440, 443), (492, 443, 446), (492, 446, 449), (492, 449, 452), (492, 452, 455), (492, 455, 458), (492, 458, 461), (492, 461, 464), (492, 464, 467), (492, 467, 470), (492, 470, 473), (492, 473, 476), (492, 476, 479), (492, 479, 482), (492, 482, 485), (492, 485, 488), (492, 488, 491), (492, 491, 495), (492, 495, 498), (492, 498, 501), (492, 501, 504), (492, 504, 507), (492, 507, 510), (492, 510, 513), (492, 513, 419), (512, 511, 417, 418), (513, 512, 418, 419)])
me_knob.use_remesh_preserve_volume = False
me_knob.use_remesh_preserve_attributes = False
me_knob.use_mirror_vertex_groups = False
me_knob.update()
me_bannister = bpy.data.meshes.new('Bannister')
me_bannister.from_pydata([(-0.01, -0.01, 0.0), (-0.01, 0.01, 0.0), (0.01, 0.01, 0.0), (0.01, -0.01, 0.0), (-0.01, -0.01, 0.64), (-0.01, 0.01, 0.64), (0.01, 0.01, 0.64), (0.01, -0.01, 0.64)], [], [(4, 5, 1, 0), (5, 6, 2, 1), (6, 7, 3, 2), (7, 4, 0, 3), (0, 1, 2, 3), (7, 6, 5, 4)])
me_bannister.use_remesh_preserve_volume = False
me_bannister.use_remesh_preserve_attributes = False
me_bannister.use_mirror_vertex_groups = False
me_bannister.update()
me_hexagon = bpy.data.meshes.new('Hexagon')
me_hexagon.from_pydata([(-4.33, 7.5, 0.0), (-8.66, 5.0, 0.0), (-8.66, -7.153e-07, 0.0), (-4.33, -2.5, 0.0), (0.0, 0.0, 0.0), (0.0, 5.0, 0.0), (1.51e-07, -1.25, 0.0), (-3.248, -3.125, 0.0), (-4.33, 7.5, -0.1), (-8.66, 5.0, -0.1), (-8.66, -7.153e-07, -0.1), (-4.33, -2.5, -0.1), (0.0, 0.0, -0.1), (0.0, 5.0, -0.1), (1.51e-07, -1.25, -0.1), (-3.248, -3.125, -0.1)], [], [(2, 1, 0, 5, 4, 3), (3, 4, 6, 7), (10, 11, 12, 13, 8, 9), (11, 15, 14, 12), (3, 7, 15, 11), (1, 2, 10, 9), (4, 5, 13, 12), (6, 4, 12, 14), (0, 1, 9, 8), (7, 6, 14, 15), (2, 3, 11, 10), (5, 0, 8, 13)])
me_hexagon.use_remesh_preserve_volume = False
me_hexagon.use_remesh_preserve_attributes = False
me_hexagon.use_mirror_vertex_groups = False
me_hexagon.update()
me_doorframe = bpy.data.meshes.new('Doorframe')
me_doorframe.from_pydata([(-0.999, 4.423, 0.0), (0.0, 5.0, 0.0), (0.0, 4.131, 0.0), (-0.8471, 4.131, 0.0), (-0.999, 4.131, 0.0), (-0.999, 4.423, 2.4), (0.0, 5.0, 2.4), (0.0, 4.131, 2.0), (0.0, 2.5, 2.4), (0.0, 2.5, 2.2), (0.0, 3.805, 2.2), (0.0, 4.087, 2.1), (0.0, 3.968, 2.173), (-0.999, 0.8691, 0.0), (-0.999, 0.5767, 0.0), (-0.999, 0.5767, 2.4), (-0.999, 4.131, 2.0), (-0.999, 0.8691, 2.0), (-0.999, 4.087, 2.1), (-0.999, 0.9128, 2.1), (-0.999, 3.968, 2.173), (-0.999, 3.805, 2.2), (-0.999, 1.032, 2.173), (-0.999, 1.195, 2.2), (0.0, 0.0, 2.4), (0.0, 0.0, 0.0), (0.0, 0.8691, 0.0), (0.0, 0.8691, 2.0), (0.0, 1.195, 2.2), (0.0, 0.9128, 2.1), (0.0, 1.032, 2.173), (-0.8471, 0.8691, 0.0)], [], [(0, 1, 2, 3), (14, 13, 31), (4, 0, 3), (26, 25, 14, 31), (8, 6, 5), (15, 8, 5), (15, 24, 8), (1, 0, 5, 6), (15, 23, 22), (15, 5, 21, 23), (22, 19, 15), (5, 20, 21), (5, 18, 20), (19, 17, 15), (5, 16, 18), (13, 14, 15, 17), (5, 0, 4, 16), (24, 29, 30), (30, 28, 24), (24, 27, 29), (9, 8, 24, 28), (24, 25, 26, 27), (14, 25, 24, 15), (6, 12, 11), (6, 10, 12), (11, 7, 6), (6, 8, 9, 10), (2, 1, 6, 7), (31, 13, 17, 26), (17, 27, 26), (9, 23, 21, 10), (9, 28, 23), (4, 3, 7, 16), (3, 2, 7), (21, 20, 12, 10), (20, 18, 11, 12), (16, 7, 11, 18), (28, 30, 22, 23), (30, 29, 19, 22), (27, 17, 19, 29)])
me_doorframe.use_remesh_preserve_volume = False
me_doorframe.use_remesh_preserve_attributes = False
me_doorframe.use_mirror_vertex_groups = False
me_doorframe.update()
me_bookcase = bpy.data.meshes.new('Bookcase')
me_bookcase.from_pydata([(-0.999, 0.5767, 0.0), (-0.999, 4.423, 0.0), (0.0, 0.0, 0.0), (0.0, 5.0, 0.0), (-0.999, 0.5767, 2.4), (-0.999, 4.423, 2.4), (0.0, 0.0, 2.4), (0.0, 5.0, 2.4)], [], [(0, 2, 3, 1), (4, 5, 7, 6), (1, 3, 7, 5), (0, 1, 5, 4), (3, 2, 6, 7), (2, 0, 4, 6)])
me_bookcase.use_remesh_preserve_volume = False
me_bookcase.use_remesh_preserve_attributes = False
me_bookcase.use_mirror_vertex_groups = False
me_bookcase.update()
me_doorway = bpy.data.meshes.new('Doorway')
me_doorway.from_pydata([(-1.0, -1.0, -2.313), (-1.0, 1.0, -2.313), (1.0, 1.0, -2.313), (1.0, -1.0, -2.313), (-1.0, -1.0, 1.0), (-1.0, 1.0, 1.0), (1.0, 1.0, 1.0), (1.0, -1.0, 1.0)], [], [(4, 5, 1, 0), (5, 6, 2, 1), (6, 7, 3, 2), (7, 4, 0, 3), (0, 1, 2, 3), (7, 6, 5, 4)])
me_doorway.use_remesh_preserve_volume = False
me_doorway.use_remesh_preserve_attributes = False
me_doorway.use_mirror_vertex_groups = False
me_doorway.update()
me_doorframe_001 = bpy.data.meshes.new('Doorframe.001')
me_doorframe_001.from_pydata([(-0.999, 0.5767, 0.0), (-0.999, 4.423, 0.0), (0.0, 0.0, 0.0), (0.0, 5.0, 0.0), (-0.999, 0.5767, 2.4), (-0.999, 4.423, 2.4), (0.0, 0.0, 2.4), (0.0, 5.0, 2.4), (0.0, 2.5, 0.0), (0.0, 2.5, 2.4)], [], [(0, 1, 3, 8, 2), (4, 6, 9, 7, 5), (1, 5, 7, 3), (0, 4, 5, 1), (8, 9, 6, 2), (2, 6, 4, 0), (3, 7, 9, 8)])
me_doorframe_001.materials.append(mat_material)
me_doorframe_001.use_remesh_preserve_volume = False
me_doorframe_001.use_remesh_preserve_attributes = False
me_doorframe_001.use_mirror_vertex_groups = False
me_doorframe_001.update()

# ---- curves / text
cu_doorframe_002 = bpy.data.curves.new('Doorframe.002', 'CURVE')
cu_doorframe_002.dimensions = '3D'
_sp = cu_doorframe_002.splines.new('POLY'); _sp.points.add(9)
_sp.points.foreach_set('co', [-0.999, 0.8691, 0.0, 0.0, -0.999, 0.8691, 2.0, 0.0, -0.999, 0.9128, 2.1, 0.0, -0.999, 1.032, 2.173, 0.0, -0.999, 1.195, 2.2, 0.0, -0.999, 3.805, 2.2, 0.0, -0.999, 3.968, 2.173, 0.0, -0.999, 4.087, 2.1, 0.0, -0.999, 4.131, 2.0, 0.0, -0.999, 4.131, 0.0, 0.0])
_sp.order_v = 0
_sp.resolution_v = 0
_sp.use_endpoint_u = True
_sp.use_smooth = False
_sp = cu_doorframe_002.splines.new('POLY'); _sp.points.add(10)
_sp.points.foreach_set('co', [0.0, 0.8691, 0.0, 0.0, 0.0, 0.8691, 2.0, 0.0, 0.0, 0.9128, 2.1, 0.0, 0.0, 1.032, 2.173, 0.0, 0.0, 1.195, 2.2, 0.0, 0.0, 2.5, 2.2, 0.0, 0.0, 3.805, 2.2, 0.0, 0.0, 3.968, 2.173, 0.0, 0.0, 4.087, 2.1, 0.0, 0.0, 4.131, 2.0, 0.0, 0.0, 4.131, 0.0, 0.0])
_sp.order_v = 0
_sp.resolution_v = 0
_sp.use_endpoint_u = True
_sp.use_smooth = False
cu_doorframe_002.use_path_clamp = True
cu_doorframe_002.bevel_resolution = 3
cu_doorframe_002.bevel_depth = 0.02
cu_doorframe_002.fill_mode = 'FULL'
arm_armature = bpy.data.armatures.new('Armature')  # bones are not reproduced

# ---- objects
ob_far_end_holder = bpy.data.objects.new('Far End Holder', None)
ob_far_end = bpy.data.objects.new('Far End', me_far_end)
ob_armature = bpy.data.objects.new('Armature', arm_armature)
ob_passage_floor = bpy.data.objects.new('Passage Floor', me_passage_floor)
ob_hexagon_004 = bpy.data.objects.new('Hexagon.004', me_hexagon_004)
ob_railing = bpy.data.objects.new('Railing', me_railing)
ob_bannister_base = bpy.data.objects.new('Bannister Base', me_bannister_base)
ob_railing_post = bpy.data.objects.new('Railing Post', me_railing_post)
ob_knob = bpy.data.objects.new('Knob', me_knob)
ob_bannister = bpy.data.objects.new('Bannister', me_bannister)
ob_hexagon = bpy.data.objects.new('Hexagon', me_hexagon)
ob_bookcase_instance_003 = bpy.data.objects.new('Bookcase Instance.003', None)
ob_bookcase_instance_004 = bpy.data.objects.new('Bookcase Instance.004', None)
ob_bookcase_instance_002 = bpy.data.objects.new('Bookcase Instance.002', None)
ob_bookcase_instance_001 = bpy.data.objects.new('Bookcase Instance.001', None)
ob_doorway_instance_002 = bpy.data.objects.new('Doorway Instance.002', None)
ob_doorway_instance_001 = bpy.data.objects.new('Doorway Instance.001', None)
ob_lamp = bpy.data.objects.new('Lamp', light_lamp)
ob_camera = bpy.data.objects.new('Camera', cam_camera)
ob_doorframe_002 = bpy.data.objects.new('Doorframe.002', cu_doorframe_002)
ob_doorframe = bpy.data.objects.new('Doorframe', me_doorframe)
ob_bookcase = bpy.data.objects.new('Bookcase', me_bookcase)
ob_doorway = bpy.data.objects.new('Doorway', me_doorway)
ob_doorframe__original = bpy.data.objects.new('Doorframe (Original)', me_doorframe_001)

# ---- transforms, parenting, visibility, modifiers, constraints
ob_far_end_holder.location = (-16.94, 19.34, 0.0)
ob_far_end_holder.rotation_euler = (0.0, 0.0, 0.5236)
ob_far_end_holder.empty_image_offset = (0.0, 0.0)
ob_far_end_holder.lineart.crease_threshold = 0.0
ob_far_end.parent = ob_far_end_holder
ob_far_end.matrix_parent_inverse = Matrix(((0.866, 0.5, 0.0, 5.0), (-0.5, 0.866, 0.0, -17.32), (0.0, 0.0, 1.0, -0.0), (0.0, 0.0, 0.0, 1.0)))
ob_far_end.location = (-12.99, 12.5, 0.0)
ob_far_end.lineart.crease_threshold = 0.0
ob_armature.location = (-6.495, 6.25, 0.0)
ob_armature.rotation_euler = (0.0, -0.0, 0.5236)
ob_armature.lineart.crease_threshold = 0.0
ob_passage_floor.parent = ob_armature
ob_passage_floor.matrix_parent_inverse = Matrix(((0.866, 0.5, 0.0, 2.5), (-0.5, 0.866, 0.0, -9.66), (0.0, 0.0, 1.0, 9.537e-07), (0.0, 0.0, 0.0, 1.0)))
ob_passage_floor.location = (-6.495, 6.25, -9.537e-07)
ob_passage_floor.rotation_euler = (0.0, -0.0, 0.5236)
ob_passage_floor.scale = (1.0, 1.0, 1.0)
ob_passage_floor.lineart.crease_threshold = 0.0
_vg = ob_passage_floor.vertex_groups.new(name='Far End')
_vg.add([2, 3, 6, 7], 1.0, 'REPLACE')
_vg = ob_passage_floor.vertex_groups.new(name='Bone')
_m = ob_passage_floor.modifiers.new('Armature', 'ARMATURE')
_m.object = ob_armature
_m.vertex_group = 'Far End'
ob_hexagon_004.location = (-4.33, -2.5, 0.0)
ob_hexagon_004.rotation_euler = (0.0, 0.0, 1.047)
ob_hexagon_004.lineart.crease_threshold = 0.0
ob_railing.location = (1.192e-07, -1.239, 0.5875)
ob_railing.rotation_euler = (0.0, 0.0, 0.5236)
ob_railing.scale = (1.243, 1.0, 1.0)
ob_railing.lineart.crease_threshold = 0.0
_m = ob_railing.modifiers.new('Bevel', 'BEVEL')
_m.width = 0.444
_m.width_pct = 0.444
_m.segments = 5
_m.limit_method = 'NONE'
_m.spread = 0.0
ob_bannister_base.location = (1.192e-07, -1.239, -0.01871)
ob_bannister_base.rotation_euler = (0.0, 0.0, 0.5236)
ob_bannister_base.scale = (1.243, 1.0, 1.0)
ob_bannister_base.lineart.crease_threshold = 0.0
_m = ob_bannister_base.modifiers.new('Bevel', 'BEVEL')
_m.width = 0.004
_m.width_pct = 0.004
_m.segments = 3
_m.limit_method = 'NONE'
_m.spread = 0.0
ob_railing_post.location = (1.51e-07, -1.25, 0.0)
ob_railing_post.lineart.crease_threshold = 0.0
_m = ob_railing_post.modifiers.new('Bevel', 'BEVEL')
_m.width = 0.004
_m.width_pct = 0.004
_m.segments = 3
_m.limit_method = 'NONE'
_m.spread = 0.0
ob_knob.parent = ob_railing_post
ob_knob.matrix_parent_inverse = Matrix(((1.0, 0.0, 0.0, -1.51e-07), (0.0, 1.0, 0.0, 1.25), (0.0, 0.0, 1.0, 0.0), (0.0, 0.0, 0.0, 1.0)))
ob_knob.location = (1.51e-07, -1.25, 0.6764)
ob_knob.scale = (1.25, 1.125, 1.0)
ob_knob.lineart.crease_threshold = 0.0
ob_bannister.parent = ob_railing_post
ob_bannister.matrix_parent_inverse = Matrix(((1.0, 0.0, 0.0, -1.51e-07), (0.0, 1.0, 0.0, 1.25), (0.0, 0.0, 1.0, 0.0), (0.0, 0.0, 0.0, 1.0)))
ob_bannister.location = (-0.1126, -1.315, 0.0)
ob_bannister.rotation_euler = (0.0, -0.0, 0.5236)
ob_bannister.scale = (0.9972, 1.0, 0.9375)
ob_bannister.lineart.crease_threshold = 0.0
_m = ob_bannister.modifiers.new('Bevel', 'BEVEL')
_m.width = 0.004
_m.width_pct = 0.004
_m.segments = 3
_m.limit_method = 'NONE'
_m.spread = 0.0
_m = ob_bannister.modifiers.new('Array', 'ARRAY')
_m.count = 36
_m.use_constant_offset = True
_m.constant_offset_displace = (-0.1, 0.0, 0.0)
_m.use_relative_offset = False
ob_hexagon.location = (0.0, 0.0, 0.0)
ob_hexagon.lineart.crease_threshold = 0.0
ob_bookcase_instance_003.parent = ob_hexagon
ob_bookcase_instance_003.location = (0.0, 0.0, 0.0)
ob_bookcase_instance_003.rotation_euler = (0.0, 0.0, 4.189)
ob_bookcase_instance_003.empty_image_offset = (0.0, 0.0)
ob_bookcase_instance_003.show_instancer_for_render = False
ob_bookcase_instance_003.instance_type = 'COLLECTION'
ob_bookcase_instance_003.lineart.crease_threshold = 0.0
ob_bookcase_instance_004.parent = ob_hexagon
ob_bookcase_instance_004.location = (0.0, 0.0, 0.0)
ob_bookcase_instance_004.rotation_euler = (0.0, 0.0, 3.142)
ob_bookcase_instance_004.empty_image_offset = (0.0, 0.0)
ob_bookcase_instance_004.show_instancer_for_render = False
ob_bookcase_instance_004.instance_type = 'COLLECTION'
ob_bookcase_instance_004.lineart.crease_threshold = 0.0
ob_bookcase_instance_002.parent = ob_hexagon
ob_bookcase_instance_002.matrix_parent_inverse = Matrix(((1.0, 0.0, 0.0, -0.0), (0.0, 1.0, 0.0, -5.0), (0.0, 0.0, 1.0, -0.0), (0.0, 0.0, 0.0, 1.0)))
ob_bookcase_instance_002.location = (0.0, 5.0, 0.0)
ob_bookcase_instance_002.rotation_euler = (0.0, 0.0, 1.047)
ob_bookcase_instance_002.empty_image_offset = (0.0, 0.0)
ob_bookcase_instance_002.show_instancer_for_render = False
ob_bookcase_instance_002.instance_type = 'COLLECTION'
ob_bookcase_instance_002.lineart.crease_threshold = 0.0
ob_bookcase_instance_001.parent = ob_hexagon
ob_bookcase_instance_001.location = (0.0, 0.0, 0.0)
ob_bookcase_instance_001.empty_image_offset = (0.0, 0.0)
ob_bookcase_instance_001.show_instancer_for_render = False
ob_bookcase_instance_001.instance_type = 'COLLECTION'
ob_bookcase_instance_001.lineart.crease_threshold = 0.0
ob_doorway_instance_002.parent = ob_hexagon
ob_doorway_instance_002.matrix_parent_inverse = Matrix(((1.0, 0.0, 0.0, -0.0), (0.0, 1.0, 0.0, -5.0), (0.0, 0.0, 1.0, -0.0), (0.0, 0.0, 0.0, 1.0)))
ob_doorway_instance_002.location = (-4.33, 7.5, 0.0)
ob_doorway_instance_002.rotation_euler = (0.0, 0.0, 2.094)
ob_doorway_instance_002.empty_image_offset = (0.0, 0.0)
ob_doorway_instance_002.show_instancer_for_render = False
ob_doorway_instance_002.instance_type = 'COLLECTION'
ob_doorway_instance_002.lineart.crease_threshold = 0.0
ob_doorway_instance_001.parent = ob_hexagon
ob_doorway_instance_001.location = (0.0, 0.0, 0.0)
ob_doorway_instance_001.rotation_euler = (0.0, 0.0, 5.236)
ob_doorway_instance_001.empty_image_offset = (0.0, 0.0)
ob_doorway_instance_001.show_instancer_for_render = False
ob_doorway_instance_001.instance_type = 'COLLECTION'
ob_doorway_instance_001.lineart.crease_threshold = 0.0
ob_lamp.location = (4.076, 1.005, 5.904)
ob_lamp.rotation_euler = (0.6503, 0.05522, 1.866)
ob_lamp.lock_rotations_4d = False
ob_lamp.empty_display_type = 'ARROWS'
ob_lamp.color = (0.0, 0.0, 0.0, 0.0)
ob_lamp.lineart.crease_threshold = 0.0
ob_camera.location = (4.969, -6.508, 7.193)
ob_camera.rotation_euler = (0.8252, 0.01082, 0.8149)
ob_camera.lock_rotations_4d = False
ob_camera.empty_display_type = 'ARROWS'
ob_camera.color = (0.0, 0.0, 0.0, 0.0)
ob_camera.display_type = 'WIRE'
ob_camera.lineart.crease_threshold = 0.0
ob_doorframe_002.location = (0.0, 0.0, 0.0)
ob_doorframe_002.lineart.crease_threshold = 0.0
ob_doorframe.location = (0.0, 0.0, 0.0)
ob_doorframe.lineart.crease_threshold = 0.0
_vg = ob_doorframe.vertex_groups.new(name='Outer frame')
_vg = ob_doorframe.vertex_groups.new(name='Inner frame')
ob_bookcase.location = (0.0, 0.0, 0.0)
ob_bookcase.lineart.crease_threshold = 0.0
ob_doorway.location = (-0.3488, 2.5, 1.2)
ob_doorway.scale = (1.0, 1.631, 1.0)
ob_doorway.hide_render = True
ob_doorway.lineart.crease_threshold = 0.0
_m = ob_doorway.modifiers.new('Bevel', 'BEVEL')
_m.width = 0.2
_m.width_pct = 0.2
_m.segments = 3
_m.limit_method = 'NONE'
_m.spread = 0.0
ob_doorframe__original.location = (0.0, 0.0, 0.0)
ob_doorframe__original.hide_render = True
ob_doorframe__original.lineart.crease_threshold = 0.0
_m = ob_doorframe__original.modifiers.new('Boolean', 'BOOLEAN')
_m.object = ob_doorway
_m.solver = 'FAST'
ob_bookcase_instance_003.instance_collection = col_bookcase
ob_bookcase_instance_004.instance_collection = col_bookcase
ob_bookcase_instance_002.instance_collection = col_bookcase
ob_bookcase_instance_001.instance_collection = col_bookcase
ob_doorway_instance_002.instance_collection = col_doorframe
ob_doorway_instance_001.instance_collection = col_doorframe

# ---- collection membership
col_collection_1.objects.link(ob_far_end_holder)
col_collection_1.objects.link(ob_far_end)
col_collection_1.objects.link(ob_armature)
col_collection_1.objects.link(ob_passage_floor)
col_collection_1.objects.link(ob_hexagon_004)
col_collection_1.objects.link(ob_railing)
col_collection_1.objects.link(ob_bannister_base)
col_collection_1.objects.link(ob_railing_post)
col_collection_1.objects.link(ob_knob)
col_collection_1.objects.link(ob_bannister)
col_collection_1.objects.link(ob_hexagon)
col_collection_1.objects.link(ob_bookcase_instance_003)
col_collection_1.objects.link(ob_bookcase_instance_004)
col_collection_1.objects.link(ob_bookcase_instance_002)
col_collection_1.objects.link(ob_bookcase_instance_001)
col_collection_1.objects.link(ob_doorway_instance_002)
col_collection_1.objects.link(ob_doorway_instance_001)
col_collection_1.objects.link(ob_lamp)
col_collection_1.objects.link(ob_camera)
col_collection_2.objects.link(ob_far_end)
col_collection_2.objects.link(ob_hexagon_004)
col_collection_2.objects.link(ob_hexagon)
col_collection_2.objects.link(ob_doorframe_002)
col_collection_2.objects.link(ob_doorframe)
col_collection_3.objects.link(ob_bookcase)
col_collection_20.objects.link(ob_doorway)
col_collection_20.objects.link(ob_doorframe__original)
col_bookcase.objects.link(ob_bookcase)
col_doorframe.objects.link(ob_doorframe_002)
col_doorframe.objects.link(ob_doorframe)
def _layer_coll(name, lc=None):
    lc = lc or bpy.context.view_layer.layer_collection
    for c in lc.children:
        if c.name == name: return c
        r = _layer_coll(name, c)
        if r: return r
_layer_coll('Collection 2').indirect_only = True
_layer_coll('Collection 3').indirect_only = True
_layer_coll('Collection 20').indirect_only = True

# ---- scene / render settings (as saved in the file)
scene.camera = ob_camera
scene.frame_start = 1; scene.frame_end = 250; scene.frame_set(0)
scene.render.engine = 'BLENDER_EEVEE_NEXT'
scene.render.image_settings.color_mode = 'RGB'
scene.render.image_settings.compression = 90
scene.render.resolution_percentage = 50
scene.render.dither_intensity = 0.0
scene.cycles.use_denoising = False
scene.cycles.samples = 10
scene.cycles.sampling_pattern = 'TABULATED_SOBOL'
scene.cycles.light_sampling_threshold = 0.0
scene.cycles.use_adaptive_sampling = False
scene.cycles.use_light_tree = False
scene.cycles.blur_glossy = 0.0
scene.cycles.volume_bounces = 1
scene.cycles.pixel_filter_type = 'GAUSSIAN'
scene.cycles.sample_clamp_indirect = 0.0
scene.view_settings.view_transform = 'Standard'
bpy.context.view_layer.update()
